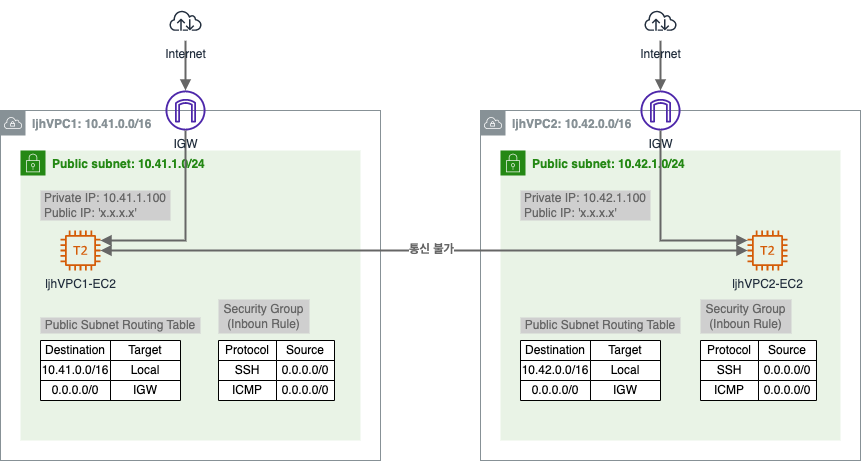

The diagram above was exported from draw.io. Its source (the exported page's mxGraphModel, read from the mxfile embedded in the PNG):
<mxGraphModel dx="1106" dy="881" grid="1" gridSize="10" guides="1" tooltips="1" connect="1" arrows="1" fold="1" page="1" pageScale="1" pageWidth="827" pageHeight="1169" math="0" shadow="0">
  <root>
    <mxCell id="0" />
    <mxCell id="1" parent="0" />
    <mxCell id="cW44_auF4F8Xb_-ntXd8-1" value="&lt;b&gt;ljhVPC1: 10.41.0.0/16&lt;/b&gt;" style="sketch=0;outlineConnect=0;gradientColor=none;html=1;whiteSpace=wrap;fontSize=12;fontStyle=0;shape=mxgraph.aws4.group;grIcon=mxgraph.aws4.group_vpc;strokeColor=#879196;fillColor=none;verticalAlign=top;align=left;spacingLeft=30;fontColor=#879196;dashed=0;" vertex="1" parent="1">
      <mxGeometry x="80" y="230" width="380" height="350" as="geometry" />
    </mxCell>
    <mxCell id="cW44_auF4F8Xb_-ntXd8-2" value="&lt;b&gt;Public subnet: 10.41.1.0/24&lt;/b&gt;" style="points=[[0,0],[0.25,0],[0.5,0],[0.75,0],[1,0],[1,0.25],[1,0.5],[1,0.75],[1,1],[0.75,1],[0.5,1],[0.25,1],[0,1],[0,0.75],[0,0.5],[0,0.25]];outlineConnect=0;gradientColor=none;html=1;whiteSpace=wrap;fontSize=12;fontStyle=0;container=1;pointerEvents=0;collapsible=0;recursiveResize=0;shape=mxgraph.aws4.group;grIcon=mxgraph.aws4.group_security_group;grStroke=0;strokeColor=#248814;fillColor=#E9F3E6;verticalAlign=top;align=left;spacingLeft=30;fontColor=#248814;dashed=0;" vertex="1" parent="1">
      <mxGeometry x="100" y="270" width="340" height="290" as="geometry" />
    </mxCell>
    <mxCell id="cW44_auF4F8Xb_-ntXd8-3" value="Public Subnet Routing Table" style="text;html=1;strokeColor=none;fillColor=#CFCFCF;align=center;verticalAlign=middle;whiteSpace=wrap;rounded=0;fontColor=#666666;" vertex="1" parent="cW44_auF4F8Xb_-ntXd8-2">
      <mxGeometry x="20" y="167" width="160" height="16" as="geometry" />
    </mxCell>
    <mxCell id="cW44_auF4F8Xb_-ntXd8-4" value="Security Group&lt;br&gt;(Inboun Rule)" style="text;html=1;strokeColor=none;fillColor=#CFCFCF;align=center;verticalAlign=middle;whiteSpace=wrap;rounded=0;fontColor=#666666;" vertex="1" parent="cW44_auF4F8Xb_-ntXd8-2">
      <mxGeometry x="198" y="149" width="91" height="34" as="geometry" />
    </mxCell>
    <mxCell id="cW44_auF4F8Xb_-ntXd8-5" value="ljhVPC1-EC2" style="sketch=0;outlineConnect=0;fontColor=#232F3E;gradientColor=none;fillColor=#D45B07;strokeColor=none;dashed=0;verticalLabelPosition=bottom;verticalAlign=top;align=center;html=1;fontSize=12;fontStyle=0;aspect=fixed;pointerEvents=1;shape=mxgraph.aws4.t2_instance;" vertex="1" parent="1">
      <mxGeometry x="140" y="350" width="40" height="40" as="geometry" />
    </mxCell>
    <mxCell id="cW44_auF4F8Xb_-ntXd8-6" value="Private IP: 10.41.1.100&lt;br&gt;&lt;div style=&quot;text-align: left;&quot;&gt;&lt;span style=&quot;background-color: initial;&quot;&gt;Public IP: 'x.x.x.x'&lt;/span&gt;&lt;/div&gt;" style="text;html=1;strokeColor=none;fillColor=#CFCFCF;align=center;verticalAlign=middle;whiteSpace=wrap;rounded=0;fontColor=#666666;" vertex="1" parent="1">
      <mxGeometry x="120" y="310" width="130" height="30" as="geometry" />
    </mxCell>
    <mxCell id="cW44_auF4F8Xb_-ntXd8-33" style="edgeStyle=orthogonalEdgeStyle;rounded=0;orthogonalLoop=1;jettySize=auto;html=1;strokeWidth=2;fontColor=#666666;endArrow=block;endFill=1;fillColor=#f5f5f5;strokeColor=#666666;" edge="1" parent="1" source="cW44_auF4F8Xb_-ntXd8-34" target="cW44_auF4F8Xb_-ntXd8-5">
      <mxGeometry relative="1" as="geometry">
        <Array as="points">
          <mxPoint x="265" y="360" />
        </Array>
      </mxGeometry>
    </mxCell>
    <mxCell id="cW44_auF4F8Xb_-ntXd8-34" value="IGW" style="sketch=0;outlineConnect=0;fontColor=#232F3E;gradientColor=none;fillColor=#4D27AA;strokeColor=none;dashed=0;verticalLabelPosition=bottom;verticalAlign=top;align=center;html=1;fontSize=12;fontStyle=0;aspect=fixed;pointerEvents=1;shape=mxgraph.aws4.internet_gateway;" vertex="1" parent="1">
      <mxGeometry x="245" y="210" width="40" height="40" as="geometry" />
    </mxCell>
    <mxCell id="cW44_auF4F8Xb_-ntXd8-35" style="edgeStyle=orthogonalEdgeStyle;rounded=0;orthogonalLoop=1;jettySize=auto;html=1;fontColor=#666666;endArrow=block;endFill=1;strokeColor=#666666;fillColor=#f5f5f5;strokeWidth=2;" edge="1" parent="1" source="cW44_auF4F8Xb_-ntXd8-36" target="cW44_auF4F8Xb_-ntXd8-34">
      <mxGeometry relative="1" as="geometry" />
    </mxCell>
    <mxCell id="cW44_auF4F8Xb_-ntXd8-36" value="Internet" style="sketch=0;outlineConnect=0;fontColor=#232F3E;gradientColor=none;strokeColor=#232F3E;fillColor=#ffffff;dashed=0;verticalLabelPosition=bottom;verticalAlign=top;align=center;html=1;fontSize=12;fontStyle=0;aspect=fixed;shape=mxgraph.aws4.resourceIcon;resIcon=mxgraph.aws4.internet;" vertex="1" parent="1">
      <mxGeometry x="245" y="120" width="40" height="40" as="geometry" />
    </mxCell>
    <mxCell id="cW44_auF4F8Xb_-ntXd8-39" value="&lt;b&gt;ljhVPC2: 10.42.0.0/16&lt;/b&gt;" style="sketch=0;outlineConnect=0;gradientColor=none;html=1;whiteSpace=wrap;fontSize=12;fontStyle=0;shape=mxgraph.aws4.group;grIcon=mxgraph.aws4.group_vpc;strokeColor=#879196;fillColor=none;verticalAlign=top;align=left;spacingLeft=30;fontColor=#879196;dashed=0;" vertex="1" parent="1">
      <mxGeometry x="560" y="230" width="380" height="350" as="geometry" />
    </mxCell>
    <mxCell id="cW44_auF4F8Xb_-ntXd8-40" value="&lt;b&gt;Public subnet: 10.42.1.0/24&lt;/b&gt;" style="points=[[0,0],[0.25,0],[0.5,0],[0.75,0],[1,0],[1,0.25],[1,0.5],[1,0.75],[1,1],[0.75,1],[0.5,1],[0.25,1],[0,1],[0,0.75],[0,0.5],[0,0.25]];outlineConnect=0;gradientColor=none;html=1;whiteSpace=wrap;fontSize=12;fontStyle=0;container=1;pointerEvents=0;collapsible=0;recursiveResize=0;shape=mxgraph.aws4.group;grIcon=mxgraph.aws4.group_security_group;grStroke=0;strokeColor=#248814;fillColor=#E9F3E6;verticalAlign=top;align=left;spacingLeft=30;fontColor=#248814;dashed=0;" vertex="1" parent="1">
      <mxGeometry x="580" y="270" width="340" height="290" as="geometry" />
    </mxCell>
    <mxCell id="cW44_auF4F8Xb_-ntXd8-41" value="Public Subnet Routing Table" style="text;html=1;strokeColor=none;fillColor=#CFCFCF;align=center;verticalAlign=middle;whiteSpace=wrap;rounded=0;fontColor=#666666;" vertex="1" parent="cW44_auF4F8Xb_-ntXd8-40">
      <mxGeometry x="20" y="167" width="160" height="16" as="geometry" />
    </mxCell>
    <mxCell id="cW44_auF4F8Xb_-ntXd8-42" value="Security Group&lt;br&gt;(Inboun Rule)" style="text;html=1;strokeColor=none;fillColor=#CFCFCF;align=center;verticalAlign=middle;whiteSpace=wrap;rounded=0;fontColor=#666666;" vertex="1" parent="cW44_auF4F8Xb_-ntXd8-40">
      <mxGeometry x="200" y="149" width="91" height="34" as="geometry" />
    </mxCell>
    <mxCell id="cW44_auF4F8Xb_-ntXd8-43" value="ljhVPC2-EC2" style="sketch=0;outlineConnect=0;fontColor=#232F3E;gradientColor=none;fillColor=#D45B07;strokeColor=none;dashed=0;verticalLabelPosition=bottom;verticalAlign=top;align=center;html=1;fontSize=12;fontStyle=0;aspect=fixed;pointerEvents=1;shape=mxgraph.aws4.t2_instance;" vertex="1" parent="1">
      <mxGeometry x="827" y="350" width="40" height="40" as="geometry" />
    </mxCell>
    <mxCell id="cW44_auF4F8Xb_-ntXd8-44" value="Private IP: 10.42.1.100&lt;br&gt;&lt;div style=&quot;text-align: left;&quot;&gt;&lt;span style=&quot;background-color: initial;&quot;&gt;Public IP: 'x.x.x.x'&lt;/span&gt;&lt;/div&gt;" style="text;html=1;strokeColor=none;fillColor=#CFCFCF;align=center;verticalAlign=middle;whiteSpace=wrap;rounded=0;fontColor=#666666;" vertex="1" parent="1">
      <mxGeometry x="600" y="310" width="130" height="30" as="geometry" />
    </mxCell>
    <mxCell id="cW44_auF4F8Xb_-ntXd8-71" style="edgeStyle=orthogonalEdgeStyle;rounded=0;orthogonalLoop=1;jettySize=auto;html=1;strokeWidth=2;fontColor=#666666;endArrow=block;endFill=1;fillColor=#f5f5f5;strokeColor=#666666;" edge="1" parent="1" source="cW44_auF4F8Xb_-ntXd8-72" target="cW44_auF4F8Xb_-ntXd8-43">
      <mxGeometry relative="1" as="geometry">
        <Array as="points">
          <mxPoint x="740" y="360" />
        </Array>
      </mxGeometry>
    </mxCell>
    <mxCell id="cW44_auF4F8Xb_-ntXd8-72" value="IGW" style="sketch=0;outlineConnect=0;fontColor=#232F3E;gradientColor=none;fillColor=#4D27AA;strokeColor=none;dashed=0;verticalLabelPosition=bottom;verticalAlign=top;align=center;html=1;fontSize=12;fontStyle=0;aspect=fixed;pointerEvents=1;shape=mxgraph.aws4.internet_gateway;" vertex="1" parent="1">
      <mxGeometry x="720" y="210" width="40" height="40" as="geometry" />
    </mxCell>
    <mxCell id="cW44_auF4F8Xb_-ntXd8-73" style="edgeStyle=orthogonalEdgeStyle;rounded=0;orthogonalLoop=1;jettySize=auto;html=1;strokeWidth=2;fontColor=#666666;endArrow=block;endFill=1;fillColor=#f5f5f5;strokeColor=#666666;" edge="1" parent="1" source="cW44_auF4F8Xb_-ntXd8-74" target="cW44_auF4F8Xb_-ntXd8-72">
      <mxGeometry relative="1" as="geometry" />
    </mxCell>
    <mxCell id="cW44_auF4F8Xb_-ntXd8-74" value="Internet" style="sketch=0;outlineConnect=0;fontColor=#232F3E;gradientColor=none;strokeColor=#232F3E;fillColor=#ffffff;dashed=0;verticalLabelPosition=bottom;verticalAlign=top;align=center;html=1;fontSize=12;fontStyle=0;aspect=fixed;shape=mxgraph.aws4.resourceIcon;resIcon=mxgraph.aws4.internet;" vertex="1" parent="1">
      <mxGeometry x="720" y="120" width="40" height="40" as="geometry" />
    </mxCell>
    <mxCell id="cW44_auF4F8Xb_-ntXd8-76" style="edgeStyle=orthogonalEdgeStyle;rounded=0;orthogonalLoop=1;jettySize=auto;html=1;strokeWidth=2;fontColor=#666666;endArrow=block;endFill=1;fillColor=#f5f5f5;strokeColor=#666666;startArrow=block;startFill=1;" edge="1" parent="1" source="cW44_auF4F8Xb_-ntXd8-5" target="cW44_auF4F8Xb_-ntXd8-43">
      <mxGeometry relative="1" as="geometry" />
    </mxCell>
    <mxCell id="cW44_auF4F8Xb_-ntXd8-77" value="통신 불가" style="edgeLabel;html=1;align=center;verticalAlign=middle;resizable=0;points=[];fontColor=#666666;fontSize=12;fontStyle=1" vertex="1" connectable="0" parent="cW44_auF4F8Xb_-ntXd8-76">
      <mxGeometry x="0.0201" y="3" relative="1" as="geometry">
        <mxPoint y="1" as="offset" />
      </mxGeometry>
    </mxCell>
    <mxCell id="cW44_auF4F8Xb_-ntXd8-85" value="" style="shape=table;startSize=0;container=1;collapsible=0;childLayout=tableLayout;" vertex="1" parent="1">
      <mxGeometry x="120" y="460" width="140" height="60" as="geometry" />
    </mxCell>
    <mxCell id="cW44_auF4F8Xb_-ntXd8-86" value="" style="shape=tableRow;horizontal=0;startSize=0;swimlaneHead=0;swimlaneBody=0;top=0;left=0;bottom=0;right=0;collapsible=0;dropTarget=0;fillColor=none;points=[[0,0.5],[1,0.5]];portConstraint=eastwest;" vertex="1" parent="cW44_auF4F8Xb_-ntXd8-85">
      <mxGeometry width="140" height="20" as="geometry" />
    </mxCell>
    <mxCell id="cW44_auF4F8Xb_-ntXd8-87" value="Destination" style="shape=partialRectangle;html=1;whiteSpace=wrap;connectable=0;overflow=hidden;fillColor=none;top=0;left=0;bottom=0;right=0;pointerEvents=1;" vertex="1" parent="cW44_auF4F8Xb_-ntXd8-86">
      <mxGeometry width="70" height="20" as="geometry">
        <mxRectangle width="70" height="20" as="alternateBounds" />
      </mxGeometry>
    </mxCell>
    <mxCell id="cW44_auF4F8Xb_-ntXd8-88" value="Target" style="shape=partialRectangle;html=1;whiteSpace=wrap;connectable=0;overflow=hidden;fillColor=none;top=0;left=0;bottom=0;right=0;pointerEvents=1;" vertex="1" parent="cW44_auF4F8Xb_-ntXd8-86">
      <mxGeometry x="70" width="70" height="20" as="geometry">
        <mxRectangle width="70" height="20" as="alternateBounds" />
      </mxGeometry>
    </mxCell>
    <mxCell id="cW44_auF4F8Xb_-ntXd8-89" value="" style="shape=tableRow;horizontal=0;startSize=0;swimlaneHead=0;swimlaneBody=0;top=0;left=0;bottom=0;right=0;collapsible=0;dropTarget=0;fillColor=none;points=[[0,0.5],[1,0.5]];portConstraint=eastwest;" vertex="1" parent="cW44_auF4F8Xb_-ntXd8-85">
      <mxGeometry y="20" width="140" height="20" as="geometry" />
    </mxCell>
    <mxCell id="cW44_auF4F8Xb_-ntXd8-90" value="10.41.0.0/16" style="shape=partialRectangle;html=1;whiteSpace=wrap;connectable=0;overflow=hidden;fillColor=none;top=0;left=0;bottom=0;right=0;pointerEvents=1;" vertex="1" parent="cW44_auF4F8Xb_-ntXd8-89">
      <mxGeometry width="70" height="20" as="geometry">
        <mxRectangle width="70" height="20" as="alternateBounds" />
      </mxGeometry>
    </mxCell>
    <mxCell id="cW44_auF4F8Xb_-ntXd8-91" value="Local" style="shape=partialRectangle;html=1;whiteSpace=wrap;connectable=0;overflow=hidden;fillColor=none;top=0;left=0;bottom=0;right=0;pointerEvents=1;" vertex="1" parent="cW44_auF4F8Xb_-ntXd8-89">
      <mxGeometry x="70" width="70" height="20" as="geometry">
        <mxRectangle width="70" height="20" as="alternateBounds" />
      </mxGeometry>
    </mxCell>
    <mxCell id="cW44_auF4F8Xb_-ntXd8-92" value="" style="shape=tableRow;horizontal=0;startSize=0;swimlaneHead=0;swimlaneBody=0;top=0;left=0;bottom=0;right=0;collapsible=0;dropTarget=0;fillColor=none;points=[[0,0.5],[1,0.5]];portConstraint=eastwest;" vertex="1" parent="cW44_auF4F8Xb_-ntXd8-85">
      <mxGeometry y="40" width="140" height="20" as="geometry" />
    </mxCell>
    <mxCell id="cW44_auF4F8Xb_-ntXd8-93" value="0.0.0.0/0" style="shape=partialRectangle;html=1;whiteSpace=wrap;connectable=0;overflow=hidden;fillColor=none;top=0;left=0;bottom=0;right=0;pointerEvents=1;" vertex="1" parent="cW44_auF4F8Xb_-ntXd8-92">
      <mxGeometry width="70" height="20" as="geometry">
        <mxRectangle width="70" height="20" as="alternateBounds" />
      </mxGeometry>
    </mxCell>
    <mxCell id="cW44_auF4F8Xb_-ntXd8-94" value="IGW" style="shape=partialRectangle;html=1;whiteSpace=wrap;connectable=0;overflow=hidden;fillColor=none;top=0;left=0;bottom=0;right=0;pointerEvents=1;" vertex="1" parent="cW44_auF4F8Xb_-ntXd8-92">
      <mxGeometry x="70" width="70" height="20" as="geometry">
        <mxRectangle width="70" height="20" as="alternateBounds" />
      </mxGeometry>
    </mxCell>
    <mxCell id="cW44_auF4F8Xb_-ntXd8-95" value="" style="shape=table;startSize=0;container=1;collapsible=0;childLayout=tableLayout;" vertex="1" parent="1">
      <mxGeometry x="298" y="460" width="116" height="60" as="geometry" />
    </mxCell>
    <mxCell id="cW44_auF4F8Xb_-ntXd8-96" value="" style="shape=tableRow;horizontal=0;startSize=0;swimlaneHead=0;swimlaneBody=0;top=0;left=0;bottom=0;right=0;collapsible=0;dropTarget=0;fillColor=none;points=[[0,0.5],[1,0.5]];portConstraint=eastwest;" vertex="1" parent="cW44_auF4F8Xb_-ntXd8-95">
      <mxGeometry width="116" height="20" as="geometry" />
    </mxCell>
    <mxCell id="cW44_auF4F8Xb_-ntXd8-97" value="Protocol" style="shape=partialRectangle;html=1;whiteSpace=wrap;connectable=0;overflow=hidden;fillColor=none;top=0;left=0;bottom=0;right=0;pointerEvents=1;" vertex="1" parent="cW44_auF4F8Xb_-ntXd8-96">
      <mxGeometry width="58" height="20" as="geometry">
        <mxRectangle width="58" height="20" as="alternateBounds" />
      </mxGeometry>
    </mxCell>
    <mxCell id="cW44_auF4F8Xb_-ntXd8-98" value="Source" style="shape=partialRectangle;html=1;whiteSpace=wrap;connectable=0;overflow=hidden;fillColor=none;top=0;left=0;bottom=0;right=0;pointerEvents=1;" vertex="1" parent="cW44_auF4F8Xb_-ntXd8-96">
      <mxGeometry x="58" width="58" height="20" as="geometry">
        <mxRectangle width="58" height="20" as="alternateBounds" />
      </mxGeometry>
    </mxCell>
    <mxCell id="cW44_auF4F8Xb_-ntXd8-99" value="" style="shape=tableRow;horizontal=0;startSize=0;swimlaneHead=0;swimlaneBody=0;top=0;left=0;bottom=0;right=0;collapsible=0;dropTarget=0;fillColor=none;points=[[0,0.5],[1,0.5]];portConstraint=eastwest;" vertex="1" parent="cW44_auF4F8Xb_-ntXd8-95">
      <mxGeometry y="20" width="116" height="20" as="geometry" />
    </mxCell>
    <mxCell id="cW44_auF4F8Xb_-ntXd8-100" value="SSH" style="shape=partialRectangle;html=1;whiteSpace=wrap;connectable=0;overflow=hidden;fillColor=none;top=0;left=0;bottom=0;right=0;pointerEvents=1;" vertex="1" parent="cW44_auF4F8Xb_-ntXd8-99">
      <mxGeometry width="58" height="20" as="geometry">
        <mxRectangle width="58" height="20" as="alternateBounds" />
      </mxGeometry>
    </mxCell>
    <mxCell id="cW44_auF4F8Xb_-ntXd8-101" value="0.0.0.0/0" style="shape=partialRectangle;html=1;whiteSpace=wrap;connectable=0;overflow=hidden;fillColor=none;top=0;left=0;bottom=0;right=0;pointerEvents=1;" vertex="1" parent="cW44_auF4F8Xb_-ntXd8-99">
      <mxGeometry x="58" width="58" height="20" as="geometry">
        <mxRectangle width="58" height="20" as="alternateBounds" />
      </mxGeometry>
    </mxCell>
    <mxCell id="cW44_auF4F8Xb_-ntXd8-102" value="" style="shape=tableRow;horizontal=0;startSize=0;swimlaneHead=0;swimlaneBody=0;top=0;left=0;bottom=0;right=0;collapsible=0;dropTarget=0;fillColor=none;points=[[0,0.5],[1,0.5]];portConstraint=eastwest;" vertex="1" parent="cW44_auF4F8Xb_-ntXd8-95">
      <mxGeometry y="40" width="116" height="20" as="geometry" />
    </mxCell>
    <mxCell id="cW44_auF4F8Xb_-ntXd8-103" value="ICMP" style="shape=partialRectangle;html=1;whiteSpace=wrap;connectable=0;overflow=hidden;fillColor=none;top=0;left=0;bottom=0;right=0;pointerEvents=1;" vertex="1" parent="cW44_auF4F8Xb_-ntXd8-102">
      <mxGeometry width="58" height="20" as="geometry">
        <mxRectangle width="58" height="20" as="alternateBounds" />
      </mxGeometry>
    </mxCell>
    <mxCell id="cW44_auF4F8Xb_-ntXd8-104" value="0.0.0.0/0" style="shape=partialRectangle;html=1;whiteSpace=wrap;connectable=0;overflow=hidden;fillColor=none;top=0;left=0;bottom=0;right=0;pointerEvents=1;" vertex="1" parent="cW44_auF4F8Xb_-ntXd8-102">
      <mxGeometry x="58" width="58" height="20" as="geometry">
        <mxRectangle width="58" height="20" as="alternateBounds" />
      </mxGeometry>
    </mxCell>
    <mxCell id="cW44_auF4F8Xb_-ntXd8-105" value="" style="shape=table;startSize=0;container=1;collapsible=0;childLayout=tableLayout;" vertex="1" parent="1">
      <mxGeometry x="600" y="460" width="140" height="60" as="geometry" />
    </mxCell>
    <mxCell id="cW44_auF4F8Xb_-ntXd8-106" value="" style="shape=tableRow;horizontal=0;startSize=0;swimlaneHead=0;swimlaneBody=0;top=0;left=0;bottom=0;right=0;collapsible=0;dropTarget=0;fillColor=none;points=[[0,0.5],[1,0.5]];portConstraint=eastwest;" vertex="1" parent="cW44_auF4F8Xb_-ntXd8-105">
      <mxGeometry width="140" height="20" as="geometry" />
    </mxCell>
    <mxCell id="cW44_auF4F8Xb_-ntXd8-107" value="Destination" style="shape=partialRectangle;html=1;whiteSpace=wrap;connectable=0;overflow=hidden;fillColor=none;top=0;left=0;bottom=0;right=0;pointerEvents=1;" vertex="1" parent="cW44_auF4F8Xb_-ntXd8-106">
      <mxGeometry width="70" height="20" as="geometry">
        <mxRectangle width="70" height="20" as="alternateBounds" />
      </mxGeometry>
    </mxCell>
    <mxCell id="cW44_auF4F8Xb_-ntXd8-108" value="Target" style="shape=partialRectangle;html=1;whiteSpace=wrap;connectable=0;overflow=hidden;fillColor=none;top=0;left=0;bottom=0;right=0;pointerEvents=1;" vertex="1" parent="cW44_auF4F8Xb_-ntXd8-106">
      <mxGeometry x="70" width="70" height="20" as="geometry">
        <mxRectangle width="70" height="20" as="alternateBounds" />
      </mxGeometry>
    </mxCell>
    <mxCell id="cW44_auF4F8Xb_-ntXd8-109" value="" style="shape=tableRow;horizontal=0;startSize=0;swimlaneHead=0;swimlaneBody=0;top=0;left=0;bottom=0;right=0;collapsible=0;dropTarget=0;fillColor=none;points=[[0,0.5],[1,0.5]];portConstraint=eastwest;" vertex="1" parent="cW44_auF4F8Xb_-ntXd8-105">
      <mxGeometry y="20" width="140" height="20" as="geometry" />
    </mxCell>
    <mxCell id="cW44_auF4F8Xb_-ntXd8-110" value="10.42.0.0/16" style="shape=partialRectangle;html=1;whiteSpace=wrap;connectable=0;overflow=hidden;fillColor=none;top=0;left=0;bottom=0;right=0;pointerEvents=1;" vertex="1" parent="cW44_auF4F8Xb_-ntXd8-109">
      <mxGeometry width="70" height="20" as="geometry">
        <mxRectangle width="70" height="20" as="alternateBounds" />
      </mxGeometry>
    </mxCell>
    <mxCell id="cW44_auF4F8Xb_-ntXd8-111" value="Local" style="shape=partialRectangle;html=1;whiteSpace=wrap;connectable=0;overflow=hidden;fillColor=none;top=0;left=0;bottom=0;right=0;pointerEvents=1;" vertex="1" parent="cW44_auF4F8Xb_-ntXd8-109">
      <mxGeometry x="70" width="70" height="20" as="geometry">
        <mxRectangle width="70" height="20" as="alternateBounds" />
      </mxGeometry>
    </mxCell>
    <mxCell id="cW44_auF4F8Xb_-ntXd8-112" value="" style="shape=tableRow;horizontal=0;startSize=0;swimlaneHead=0;swimlaneBody=0;top=0;left=0;bottom=0;right=0;collapsible=0;dropTarget=0;fillColor=none;points=[[0,0.5],[1,0.5]];portConstraint=eastwest;" vertex="1" parent="cW44_auF4F8Xb_-ntXd8-105">
      <mxGeometry y="40" width="140" height="20" as="geometry" />
    </mxCell>
    <mxCell id="cW44_auF4F8Xb_-ntXd8-113" value="0.0.0.0/0" style="shape=partialRectangle;html=1;whiteSpace=wrap;connectable=0;overflow=hidden;fillColor=none;top=0;left=0;bottom=0;right=0;pointerEvents=1;" vertex="1" parent="cW44_auF4F8Xb_-ntXd8-112">
      <mxGeometry width="70" height="20" as="geometry">
        <mxRectangle width="70" height="20" as="alternateBounds" />
      </mxGeometry>
    </mxCell>
    <mxCell id="cW44_auF4F8Xb_-ntXd8-114" value="IGW" style="shape=partialRectangle;html=1;whiteSpace=wrap;connectable=0;overflow=hidden;fillColor=none;top=0;left=0;bottom=0;right=0;pointerEvents=1;" vertex="1" parent="cW44_auF4F8Xb_-ntXd8-112">
      <mxGeometry x="70" width="70" height="20" as="geometry">
        <mxRectangle width="70" height="20" as="alternateBounds" />
      </mxGeometry>
    </mxCell>
    <mxCell id="cW44_auF4F8Xb_-ntXd8-115" value="" style="shape=table;startSize=0;container=1;collapsible=0;childLayout=tableLayout;" vertex="1" parent="1">
      <mxGeometry x="780" y="460" width="116" height="60" as="geometry" />
    </mxCell>
    <mxCell id="cW44_auF4F8Xb_-ntXd8-116" value="" style="shape=tableRow;horizontal=0;startSize=0;swimlaneHead=0;swimlaneBody=0;top=0;left=0;bottom=0;right=0;collapsible=0;dropTarget=0;fillColor=none;points=[[0,0.5],[1,0.5]];portConstraint=eastwest;" vertex="1" parent="cW44_auF4F8Xb_-ntXd8-115">
      <mxGeometry width="116" height="20" as="geometry" />
    </mxCell>
    <mxCell id="cW44_auF4F8Xb_-ntXd8-117" value="Protocol" style="shape=partialRectangle;html=1;whiteSpace=wrap;connectable=0;overflow=hidden;fillColor=none;top=0;left=0;bottom=0;right=0;pointerEvents=1;" vertex="1" parent="cW44_auF4F8Xb_-ntXd8-116">
      <mxGeometry width="58" height="20" as="geometry">
        <mxRectangle width="58" height="20" as="alternateBounds" />
      </mxGeometry>
    </mxCell>
    <mxCell id="cW44_auF4F8Xb_-ntXd8-118" value="Source" style="shape=partialRectangle;html=1;whiteSpace=wrap;connectable=0;overflow=hidden;fillColor=none;top=0;left=0;bottom=0;right=0;pointerEvents=1;" vertex="1" parent="cW44_auF4F8Xb_-ntXd8-116">
      <mxGeometry x="58" width="58" height="20" as="geometry">
        <mxRectangle width="58" height="20" as="alternateBounds" />
      </mxGeometry>
    </mxCell>
    <mxCell id="cW44_auF4F8Xb_-ntXd8-119" value="" style="shape=tableRow;horizontal=0;startSize=0;swimlaneHead=0;swimlaneBody=0;top=0;left=0;bottom=0;right=0;collapsible=0;dropTarget=0;fillColor=none;points=[[0,0.5],[1,0.5]];portConstraint=eastwest;" vertex="1" parent="cW44_auF4F8Xb_-ntXd8-115">
      <mxGeometry y="20" width="116" height="20" as="geometry" />
    </mxCell>
    <mxCell id="cW44_auF4F8Xb_-ntXd8-120" value="SSH" style="shape=partialRectangle;html=1;whiteSpace=wrap;connectable=0;overflow=hidden;fillColor=none;top=0;left=0;bottom=0;right=0;pointerEvents=1;" vertex="1" parent="cW44_auF4F8Xb_-ntXd8-119">
      <mxGeometry width="58" height="20" as="geometry">
        <mxRectangle width="58" height="20" as="alternateBounds" />
      </mxGeometry>
    </mxCell>
    <mxCell id="cW44_auF4F8Xb_-ntXd8-121" value="0.0.0.0/0" style="shape=partialRectangle;html=1;whiteSpace=wrap;connectable=0;overflow=hidden;fillColor=none;top=0;left=0;bottom=0;right=0;pointerEvents=1;" vertex="1" parent="cW44_auF4F8Xb_-ntXd8-119">
      <mxGeometry x="58" width="58" height="20" as="geometry">
        <mxRectangle width="58" height="20" as="alternateBounds" />
      </mxGeometry>
    </mxCell>
    <mxCell id="cW44_auF4F8Xb_-ntXd8-122" value="" style="shape=tableRow;horizontal=0;startSize=0;swimlaneHead=0;swimlaneBody=0;top=0;left=0;bottom=0;right=0;collapsible=0;dropTarget=0;fillColor=none;points=[[0,0.5],[1,0.5]];portConstraint=eastwest;" vertex="1" parent="cW44_auF4F8Xb_-ntXd8-115">
      <mxGeometry y="40" width="116" height="20" as="geometry" />
    </mxCell>
    <mxCell id="cW44_auF4F8Xb_-ntXd8-123" value="ICMP" style="shape=partialRectangle;html=1;whiteSpace=wrap;connectable=0;overflow=hidden;fillColor=none;top=0;left=0;bottom=0;right=0;pointerEvents=1;" vertex="1" parent="cW44_auF4F8Xb_-ntXd8-122">
      <mxGeometry width="58" height="20" as="geometry">
        <mxRectangle width="58" height="20" as="alternateBounds" />
      </mxGeometry>
    </mxCell>
    <mxCell id="cW44_auF4F8Xb_-ntXd8-124" value="0.0.0.0/0" style="shape=partialRectangle;html=1;whiteSpace=wrap;connectable=0;overflow=hidden;fillColor=none;top=0;left=0;bottom=0;right=0;pointerEvents=1;" vertex="1" parent="cW44_auF4F8Xb_-ntXd8-122">
      <mxGeometry x="58" width="58" height="20" as="geometry">
        <mxRectangle width="58" height="20" as="alternateBounds" />
      </mxGeometry>
    </mxCell>
  </root>
</mxGraphModel>